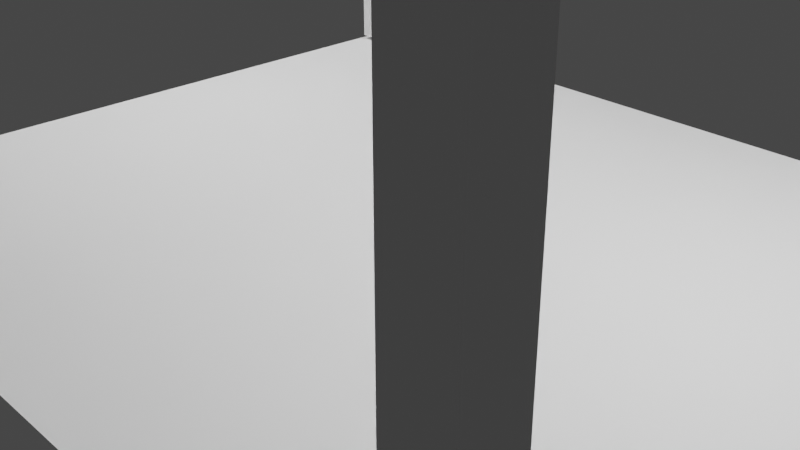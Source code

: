 # Source: brrr.blend  (saved by Blender 3.4.6; exported with 4.5.12 LTS)
import bpy
from mathutils import Matrix  # noqa: F401  (used for matrix-valued properties, if any)

bpy.ops.wm.read_factory_settings(use_empty=True)
scene = bpy.context.scene
scene.name = 'Scene'

# ---- collections
col_collection = bpy.data.collections.new('Collection'); scene.collection.children.link(col_collection)

# ---- materials (node trees are filled in below, after node groups)
mat_material = bpy.data.materials.new('Material')
mat_material.alpha_threshold = 0.0
mat_material.use_transparent_shadow = False
mat_material.roughness = 0.5
mat_material.line_color = (0.0, 0.0, 0.0, 1.0)
mat_material_001 = bpy.data.materials.new('Material.001')
mat_material_001.alpha_threshold = 0.0
mat_material_001.use_transparent_shadow = False
mat_material_001.roughness = 0.5
mat_material_001.line_color = (0.0, 0.0, 0.0, 1.0)
mat_material_002 = bpy.data.materials.new('Material.002')
mat_material_002.alpha_threshold = 0.0
mat_material_002.use_transparent_shadow = False
mat_material_002.roughness = 0.5
mat_material_002.line_color = (0.0, 0.0, 0.0, 1.0)
mat_material_003 = bpy.data.materials.new('Material.003')
mat_material_003.alpha_threshold = 0.0
mat_material_003.use_transparent_shadow = False
mat_material_003.roughness = 0.5
mat_material_003.line_color = (0.0, 0.0, 0.0, 1.0)

# ---- material node trees
mat_material.use_nodes = True; mat_material.node_tree.nodes.clear()
_N = mat_material.node_tree.nodes; _L = mat_material.node_tree.links
n0 = _N.new('ShaderNodeOutputMaterial'); n0.name = 'Material Output'; n0.location = (300, 300)
n1 = _N.new('ShaderNodeBsdfPrincipled'); n1.name = 'Principled BSDF'; n1.location = (10, 300)
n1.distribution = 'GGX'
n1.subsurface_method = 'RANDOM_WALK_SKIN'
n1.inputs[3].default_value = 1.45
n1.inputs[27].default_value = (0.0, 0.0, 0.0, 1.0)
n1.inputs[28].default_value = 1.0
_L.new(n1.outputs[0], n0.inputs[0])
n0.is_active_output = True
mat_material_001.use_nodes = True; mat_material_001.node_tree.nodes.clear()
_N = mat_material_001.node_tree.nodes; _L = mat_material_001.node_tree.links
n0 = _N.new('ShaderNodeOutputMaterial'); n0.name = 'Material Output'; n0.location = (300, 300)
n1 = _N.new('ShaderNodeBsdfPrincipled'); n1.name = 'Principled BSDF'; n1.location = (10, 300)
n1.distribution = 'GGX'
n1.subsurface_method = 'RANDOM_WALK_SKIN'
n1.inputs[3].default_value = 1.45
n1.inputs[27].default_value = (0.0, 0.0, 0.0, 1.0)
n1.inputs[28].default_value = 1.0
_L.new(n1.outputs[0], n0.inputs[0])
n0.is_active_output = True
mat_material_002.use_nodes = True; mat_material_002.node_tree.nodes.clear()
_N = mat_material_002.node_tree.nodes; _L = mat_material_002.node_tree.links
n0 = _N.new('ShaderNodeOutputMaterial'); n0.name = 'Material Output'; n0.location = (300, 300)
n1 = _N.new('ShaderNodeBsdfPrincipled'); n1.name = 'Principled BSDF'; n1.location = (10, 300)
n1.distribution = 'GGX'
n1.subsurface_method = 'RANDOM_WALK_SKIN'
n1.inputs[3].default_value = 1.45
n1.inputs[27].default_value = (0.0, 0.0, 0.0, 1.0)
n1.inputs[28].default_value = 1.0
_L.new(n1.outputs[0], n0.inputs[0])
n0.is_active_output = True
mat_material_003.use_nodes = True; mat_material_003.node_tree.nodes.clear()
_N = mat_material_003.node_tree.nodes; _L = mat_material_003.node_tree.links
n0 = _N.new('ShaderNodeOutputMaterial'); n0.name = 'Material Output'; n0.location = (300, 300)
n1 = _N.new('ShaderNodeBsdfPrincipled'); n1.name = 'Principled BSDF'; n1.location = (10, 300)
n1.distribution = 'GGX'
n1.subsurface_method = 'RANDOM_WALK_SKIN'
n1.inputs[3].default_value = 1.45
n1.inputs[27].default_value = (0.0, 0.0, 0.0, 1.0)
n1.inputs[28].default_value = 1.0
_L.new(n1.outputs[0], n0.inputs[0])
n0.is_active_output = True

# ---- world
world_world = bpy.data.worlds.new('World'); scene.world = world_world
world_world.use_nodes = True; world_world.node_tree.nodes.clear()
_N = world_world.node_tree.nodes; _L = world_world.node_tree.links
n0 = _N.new('ShaderNodeOutputWorld'); n0.name = 'World Output'; n0.location = (300, 300)
n1 = _N.new('ShaderNodeBackground'); n1.name = 'Background'; n1.location = (10, 300)
n1.inputs[0].default_value = (0.05088, 0.05088, 0.05088, 1.0)
_L.new(n1.outputs[0], n0.inputs[0])
n0.is_active_output = True
world_world.color = (0.05088, 0.05088, 0.05088)
world_world.use_sun_shadow = False
world_world.sun_shadow_jitter_overblur = 0.0

# ---- cameras
cam_camera = bpy.data.cameras.new('Camera')
cam_camera.clip_end = 100.0
cam_camera.ortho_scale = 7.314

# ---- lights
light_light = bpy.data.lights.new('Light', 'POINT')
light_light.transmission_factor = 0.0
light_light.energy = 1000.0
light_light.shadow_soft_size = 0.1
light_light.shadow_maximum_resolution = 0.006
light_light.use_absolute_resolution = True
light_light_001 = bpy.data.lights.new('Light.001', 'POINT')
light_light_001.transmission_factor = 0.0
light_light_001.energy = 1000.0
light_light_001.shadow_soft_size = 0.1
light_light_001.shadow_maximum_resolution = 0.006
light_light_001.use_absolute_resolution = True

# ---- meshes
me_cube = bpy.data.meshes.new('Cube')
me_cube.from_pydata([(1.0, 1.0, 1.0), (1.0, 1.0, -1.0), (1.0, -1.0, 1.0), (1.0, -1.0, -1.0), (-1.0, 1.0, 1.0), (-1.0, 1.0, -1.0), (-1.0, -1.0, 1.0), (-1.0, -1.0, -1.0)], [], [(0, 4, 6, 2), (3, 2, 6, 7), (7, 6, 4, 5), (5, 1, 3, 7), (1, 0, 2, 3), (5, 4, 0, 1)])
_uv = me_cube.uv_layers.new(name='UVMap')
_uv.uv.foreach_set('vector', [0.625, 0.5, 0.875, 0.5, 0.875, 0.75, 0.625, 0.75, 0.375, 0.75, 0.625, 0.75, 0.625, 1.0, 0.375, 1.0, 0.375, 0.0, 0.625, 0.0, 0.625, 0.25, 0.375, 0.25, 0.125, 0.5, 0.375, 0.5, 0.375, 0.75, 0.125, 0.75, 0.375, 0.5, 0.625, 0.5, 0.625, 0.75, 0.375, 0.75, 0.375, 0.25, 0.625, 0.25, 0.625, 0.5, 0.375, 0.5])
me_cube.materials.append(mat_material)
me_cube.use_mirror_vertex_groups = False
me_cube.update()
me_plane = bpy.data.meshes.new('Plane')
me_plane.from_pydata([(-1.0, -1.0, 0.0), (1.0, -1.0, 0.0), (-1.0, 1.0, 0.0), (1.0, 1.0, 0.0)], [], [(0, 1, 3, 2)])
_uv = me_plane.uv_layers.new(name='UVMap')
_uv.uv.foreach_set('vector', [0.0, 0.0, 1.0, 0.0, 1.0, 1.0, 0.0, 1.0])
me_plane.update()
me_cube_001 = bpy.data.meshes.new('Cube.001')
me_cube_001.from_pydata([(1.0, 1.0, 1.0), (1.0, 1.0, -1.0), (1.0, -1.0, 1.0), (1.0, -1.0, -1.0), (-1.0, 1.0, 1.0), (-1.0, 1.0, -1.0), (-1.0, -1.0, 1.0), (-1.0, -1.0, -1.0)], [], [(0, 4, 6, 2), (3, 2, 6, 7), (7, 6, 4, 5), (5, 1, 3, 7), (1, 0, 2, 3), (5, 4, 0, 1)])
_uv = me_cube_001.uv_layers.new(name='UVMap')
_uv.uv.foreach_set('vector', [0.625, 0.5, 0.875, 0.5, 0.875, 0.75, 0.625, 0.75, 0.375, 0.75, 0.625, 0.75, 0.625, 1.0, 0.375, 1.0, 0.375, 0.0, 0.625, 0.0, 0.625, 0.25, 0.375, 0.25, 0.125, 0.5, 0.375, 0.5, 0.375, 0.75, 0.125, 0.75, 0.375, 0.5, 0.625, 0.5, 0.625, 0.75, 0.375, 0.75, 0.375, 0.25, 0.625, 0.25, 0.625, 0.5, 0.375, 0.5])
me_cube_001.materials.append(mat_material_001)
me_cube_001.use_mirror_vertex_groups = False
me_cube_001.update()
me_cube_002 = bpy.data.meshes.new('Cube.002')
me_cube_002.from_pydata([(1.0, 1.0, 1.0), (1.0, 1.0, -1.0), (1.0, -1.0, 1.0), (1.0, -1.0, -1.0), (-1.0, 1.0, 1.0), (-1.0, 1.0, -1.0), (-1.0, -1.0, 1.0), (-1.0, -1.0, -1.0)], [], [(0, 4, 6, 2), (3, 2, 6, 7), (7, 6, 4, 5), (5, 1, 3, 7), (1, 0, 2, 3), (5, 4, 0, 1)])
_uv = me_cube_002.uv_layers.new(name='UVMap')
_uv.uv.foreach_set('vector', [0.625, 0.5, 0.875, 0.5, 0.875, 0.75, 0.625, 0.75, 0.375, 0.75, 0.625, 0.75, 0.625, 1.0, 0.375, 1.0, 0.375, 0.0, 0.625, 0.0, 0.625, 0.25, 0.375, 0.25, 0.125, 0.5, 0.375, 0.5, 0.375, 0.75, 0.125, 0.75, 0.375, 0.5, 0.625, 0.5, 0.625, 0.75, 0.375, 0.75, 0.375, 0.25, 0.625, 0.25, 0.625, 0.5, 0.375, 0.5])
me_cube_002.materials.append(mat_material_002)
me_cube_002.use_mirror_vertex_groups = False
me_cube_002.update()
me_cube_003 = bpy.data.meshes.new('Cube.003')
me_cube_003.from_pydata([(1.0, 1.0, 1.0), (1.0, 1.0, -1.0), (1.0, -1.0, 1.0), (1.0, -1.0, -1.0), (-1.0, 1.0, 1.0), (-1.0, 1.0, -1.0), (-1.0, -1.0, 1.0), (-1.0, -1.0, -1.0)], [], [(0, 4, 6, 2), (3, 2, 6, 7), (7, 6, 4, 5), (5, 1, 3, 7), (1, 0, 2, 3), (5, 4, 0, 1)])
_uv = me_cube_003.uv_layers.new(name='UVMap')
_uv.uv.foreach_set('vector', [0.625, 0.5, 0.875, 0.5, 0.875, 0.75, 0.625, 0.75, 0.375, 0.75, 0.625, 0.75, 0.625, 1.0, 0.375, 1.0, 0.375, 0.0, 0.625, 0.0, 0.625, 0.25, 0.375, 0.25, 0.125, 0.5, 0.375, 0.5, 0.375, 0.75, 0.125, 0.75, 0.375, 0.5, 0.625, 0.5, 0.625, 0.75, 0.375, 0.75, 0.375, 0.25, 0.625, 0.25, 0.625, 0.5, 0.375, 0.5])
me_cube_003.materials.append(mat_material_003)
me_cube_003.use_mirror_vertex_groups = False
me_cube_003.update()
me_plane_001 = bpy.data.meshes.new('Plane.001')
me_plane_001.from_pydata([(-1.0, -1.0, 0.0), (1.0, -1.0, 0.0), (-1.0, 1.0, 0.0), (1.0, 1.0, 0.0)], [], [(0, 1, 3, 2)])
_uv = me_plane_001.uv_layers.new(name='UVMap')
_uv.uv.foreach_set('vector', [0.0, 0.0, 1.0, 0.0, 1.0, 1.0, 0.0, 1.0])
me_plane_001.update()

# ---- objects
ob_cube = bpy.data.objects.new('Cube', me_cube)
ob_light = bpy.data.objects.new('Light', light_light)
ob_camera = bpy.data.objects.new('Camera', cam_camera)
ob_plane = bpy.data.objects.new('Plane', me_plane)
ob_cube_001 = bpy.data.objects.new('Cube.001', me_cube_001)
ob_light_001 = bpy.data.objects.new('Light.001', light_light_001)
ob_cube_002 = bpy.data.objects.new('Cube.002', me_cube_002)
ob_cube_003 = bpy.data.objects.new('Cube.003', me_cube_003)
ob_plane_001 = bpy.data.objects.new('Plane.001', me_plane_001)

# ---- transforms, parenting, visibility, modifiers, constraints
ob_cube.location = (4.667, 4.082, 3.509)
ob_cube.scale = (0.2428, 0.2358, 3.448)
ob_cube.lock_rotations_4d = False
ob_cube.empty_display_type = 'ARROWS'
ob_cube.lineart.crease_threshold = 0.0
ob_light.location = (4.076, 1.005, 5.904)
ob_light.rotation_euler = (0.6503, 0.05522, 1.866)
ob_light.lock_rotations_4d = False
ob_light.empty_display_type = 'ARROWS'
ob_light.color = (0.0, 0.0, 0.0, 0.0)
ob_light.lineart.crease_threshold = 0.0
ob_camera.location = (7.359, -6.926, 4.958)
ob_camera.rotation_euler = (1.109, 0.0, 0.8149)
ob_camera.lock_rotations_4d = False
ob_camera.empty_display_type = 'ARROWS'
ob_camera.color = (0.0, 0.0, 0.0, 0.0)
ob_camera.display_type = 'WIRE'
ob_camera.lineart.crease_threshold = 0.0
ob_plane.location = (0.0, 0.0, 0.0)
ob_plane.scale = (-4.928, 4.327, 1.0)
ob_cube_001.location = (4.667, -4.067, 3.509)
ob_cube_001.scale = (0.2428, 0.2358, 3.448)
ob_cube_001.lock_rotations_4d = False
ob_cube_001.empty_display_type = 'ARROWS'
ob_cube_001.lineart.crease_threshold = 0.0
ob_light_001.location = (-5.2, 1.005, 5.904)
ob_light_001.rotation_euler = (0.6503, 0.05522, 1.866)
ob_light_001.lock_rotations_4d = False
ob_light_001.empty_display_type = 'ARROWS'
ob_light_001.color = (0.0, 0.0, 0.0, 0.0)
ob_light_001.lineart.crease_threshold = 0.0
ob_cube_002.location = (-4.609, -4.067, 3.509)
ob_cube_002.scale = (0.2428, 0.2358, 3.448)
ob_cube_002.lock_rotations_4d = False
ob_cube_002.empty_display_type = 'ARROWS'
ob_cube_002.lineart.crease_threshold = 0.0
ob_cube_003.location = (-4.609, 4.082, 3.509)
ob_cube_003.scale = (0.2428, 0.2358, 3.448)
ob_cube_003.lock_rotations_4d = False
ob_cube_003.empty_display_type = 'ARROWS'
ob_cube_003.lineart.crease_threshold = 0.0
ob_plane_001.location = (0.0, 0.0, 6.98)
ob_plane_001.scale = (-4.928, 4.327, 1.0)

# ---- collection membership
col_collection.objects.link(ob_cube)
col_collection.objects.link(ob_light)
col_collection.objects.link(ob_camera)
col_collection.objects.link(ob_plane)
col_collection.objects.link(ob_cube_001)
col_collection.objects.link(ob_light_001)
col_collection.objects.link(ob_cube_002)
col_collection.objects.link(ob_cube_003)
col_collection.objects.link(ob_plane_001)

# ---- scene / render settings (as saved in the file)
scene.camera = ob_camera
scene.frame_start = 1; scene.frame_end = 250; scene.frame_set(1)
scene.render.engine = 'BLENDER_EEVEE_NEXT'
scene.cycles.sampling_pattern = 'TABULATED_SOBOL'
scene.cycles.use_light_tree = False
scene.view_settings.view_transform = 'Filmic'
bpy.context.view_layer.update()
